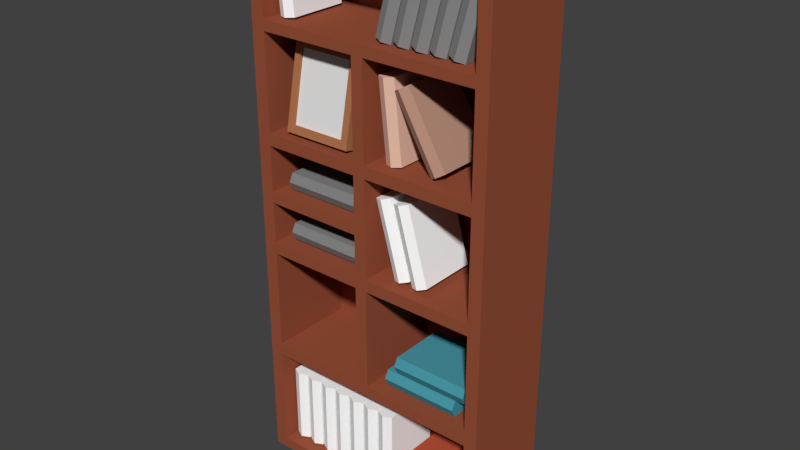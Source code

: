 # Source: kitapl_k1.blend  (saved by Blender 2.79.0; exported with 4.5.12 LTS)
import bpy
from mathutils import Matrix  # noqa: F401  (used for matrix-valued properties, if any)

bpy.ops.wm.read_factory_settings(use_empty=True)
scene = bpy.context.scene
scene.name = 'Scene'

# ---- collections
col_collection_1 = bpy.data.collections.new('Collection 1'); scene.collection.children.link(col_collection_1)

# ---- materials (node trees are filled in below, after node groups)
mat_material_001 = bpy.data.materials.new('Material.001')
mat_material_001.alpha_threshold = 0.0
mat_material_001.use_transparent_shadow = False
mat_material_001.diffuse_color = (0.4385, 0.1766, 0.07941, 1.0)
mat_material_001.roughness = 0.5
mat_material_002 = bpy.data.materials.new('Material.002')
mat_material_002.alpha_threshold = 0.0
mat_material_002.use_transparent_shadow = False
mat_material_002.roughness = 0.5
mat_material_003 = bpy.data.materials.new('Material.003')
mat_material_003.alpha_threshold = 0.0
mat_material_003.use_transparent_shadow = False
mat_material_003.roughness = 0.5
mat_material_011 = bpy.data.materials.new('Material.011')
mat_material_011.alpha_threshold = 0.0
mat_material_011.use_transparent_shadow = False
mat_material_011.diffuse_color = (0.4969, 0.08715, 0.04079, 1.0)
mat_material_011.roughness = 0.5
mat_material_007 = bpy.data.materials.new('Material.007')
mat_material_007.alpha_threshold = 0.0
mat_material_007.use_transparent_shadow = False
mat_material_007.diffuse_color = (0.4869, 0.2804, 0.2056, 1.0)
mat_material_007.roughness = 0.5
mat_material_005 = bpy.data.materials.new('Material.005')
mat_material_005.alpha_threshold = 0.0
mat_material_005.use_transparent_shadow = False
mat_material_005.diffuse_color = (1.0, 1.0, 1.0, 1.0)
mat_material_005.roughness = 0.5
mat_material_009 = bpy.data.materials.new('Material.009')
mat_material_009.alpha_threshold = 0.0
mat_material_009.use_transparent_shadow = False
mat_material_009.diffuse_color = (0.233, 0.233, 0.233, 1.0)
mat_material_009.roughness = 0.5
mat_material_012 = bpy.data.materials.new('Material.012')
mat_material_012.alpha_threshold = 0.0
mat_material_012.use_transparent_shadow = False
mat_material_012.diffuse_color = (1.0, 1.0, 1.0, 1.0)
mat_material_012.roughness = 0.5
mat_material_010 = bpy.data.materials.new('Material.010')
mat_material_010.alpha_threshold = 0.0
mat_material_010.use_transparent_shadow = False
mat_material_010.diffuse_color = (0.07028, 0.3196, 0.3931, 1.0)
mat_material_010.roughness = 0.5
mat_material_008 = bpy.data.materials.new('Material.008')
mat_material_008.alpha_threshold = 0.0
mat_material_008.use_transparent_shadow = False
mat_material_008.diffuse_color = (1.0, 1.0, 1.0, 1.0)
mat_material_008.roughness = 0.5
mat_material_004 = bpy.data.materials.new('Material.004')
mat_material_004.alpha_threshold = 0.0
mat_material_004.use_transparent_shadow = False
mat_material_004.diffuse_color = (0.2738, 0.2738, 0.2738, 1.0)
mat_material_004.roughness = 0.5
mat_material_006 = bpy.data.materials.new('Material.006')
mat_material_006.alpha_threshold = 0.0
mat_material_006.use_transparent_shadow = False
mat_material_006.diffuse_color = (0.8, 0.5134, 0.3953, 1.0)
mat_material_006.roughness = 0.5
mat_material = bpy.data.materials.new('Material')
mat_material.alpha_threshold = 0.0
mat_material.use_transparent_shadow = False
mat_material.diffuse_color = (0.3185, 0.08361, 0.0423, 1.0)
mat_material.roughness = 0.5
mat_material.line_color = (0.0, 0.0, 0.0, 1.0)

# ---- material node trees

# ---- world
world_world = bpy.data.worlds.new('World'); scene.world = world_world
world_world.color = (0.05088, 0.05088, 0.05088)
world_world.use_sun_shadow = False
world_world.sun_shadow_jitter_overblur = 0.0
world_world.cycles.sampling_method = 'MANUAL'

# ---- meshes
me_cube_016 = bpy.data.meshes.new('Cube.016')
me_cube_016.from_pydata([(-1.0, -1.0, -1.0), (-1.0, -1.0, 1.0), (-1.0, 1.0, -1.0), (-1.0, 1.0, 1.0), (1.0, -1.0, -1.0), (1.0, -1.0, 1.0), (1.0, 1.0, -1.0), (1.0, 1.0, 1.0), (-1.0, -1.0, 0.3309), (-1.0, 1.0, 0.3309), (1.0, 1.0, 0.3309), (1.0, -1.0, 0.3309), (-1.0, 1.0, 0.06473), (1.0, 1.0, 0.06473), (1.0, -1.0, 0.06473), (-1.0, -1.0, 0.06473), (0.2831, 1.0, -1.0), (0.2831, 1.0, 1.0), (0.2831, -1.0, -1.0), (0.2831, -1.0, 1.0), (0.2831, 1.0, 0.3309), (0.2831, 1.0, 0.06473), (-0.27, 1.0, -1.0), (-0.27, -1.0, 1.0), (-0.27, 1.0, 1.0), (-0.27, -1.0, -1.0), (-0.27, 1.0, 0.3309), (-0.27, 1.0, 0.06473), (0.2831, 7.222, -0.5692), (0.2831, 7.222, -0.8354), (-0.27, 7.222, -0.5692), (-0.27, 7.222, -0.8354), (-0.8077, 1.0, -1.0), (-0.8077, -1.0, 1.0), (-0.8077, -1.0, 0.3309), (-0.8077, -1.0, 0.06473), (-0.8077, 1.0, 1.0), (-0.8077, -1.0, -1.0), (-0.8077, 1.0, 0.3309), (-0.8077, 1.0, 0.06473), (0.7941, 1.0, 1.0), (0.7941, -1.0, -1.0), (0.7941, 1.0, 0.3309), (0.7941, 1.0, 0.06473), (0.7941, 1.0, -1.0), (0.7941, -1.0, 1.0), (0.7941, -1.0, 0.3309), (0.7941, -1.0, 0.06473), (-1.0, -1.0, 0.8739), (-1.0, 1.0, 0.8739), (1.0, 1.0, 0.8739), (1.0, -1.0, 0.8739), (0.2831, -1.0, 0.8739), (0.2831, 1.0, 0.8739), (-0.27, 1.0, 0.8739), (-0.27, -1.0, 0.8739), (-0.8077, 1.0, 0.8739), (-0.8077, -1.0, 0.8739), (0.7941, -1.0, 0.8739), (0.7941, 1.0, 0.8739), (-1.0, 1.0, -0.8225), (1.0, 1.0, -0.8225), (1.0, -1.0, -0.8225), (-1.0, -1.0, -0.8225), (0.2831, -1.0, -0.8225), (0.2831, 1.0, -0.8225), (-0.27, 1.0, -0.8225), (-0.27, -1.0, -0.8225), (-0.8077, 1.0, -0.8225), (-0.8077, -1.0, -0.8225), (0.7941, -1.0, -0.8225), (0.7941, 1.0, -0.8225), (-0.8077, -0.5412, 0.3309), (-0.8077, -0.5412, 0.06473), (0.7941, -0.5412, 0.3309), (0.7941, -0.5412, 0.06473), (0.2831, -0.5412, 0.8739), (-0.27, -0.5412, 0.8739), (-0.8077, -0.5412, 0.8739), (0.7941, -0.5412, 0.8739), (0.2831, -0.5412, -0.8225), (-0.27, -0.5412, -0.8225), (-0.8077, -0.5412, -0.8225), (0.7941, -0.5412, -0.8225)], [], [(48, 1, 3, 49), (59, 40, 7, 50), (50, 7, 5, 51), (57, 33, 1, 48), (44, 6, 4, 41), (36, 3, 1, 33), (35, 34, 8, 15), (13, 10, 11, 14), (43, 42, 10, 13), (15, 8, 9, 12), (63, 15, 12, 60), (71, 43, 13, 61), (61, 13, 14, 62), (69, 35, 15, 63), (67, 64, 80, 81), (66, 27, 21, 65), (20, 21, 29, 28), (35, 69, 82, 73), (40, 17, 19, 45), (22, 16, 18, 25), (58, 45, 19, 52), (54, 24, 17, 53), (56, 36, 24, 54), (32, 22, 25, 37), (39, 38, 26, 27), (68, 39, 27, 66), (52, 55, 77, 76), (46, 58, 79, 74), (17, 24, 23, 19), (52, 19, 23, 55), (31, 30, 28, 29), (21, 27, 31, 29), (27, 26, 30, 31), (26, 20, 28, 30), (60, 12, 39, 68), (12, 9, 38, 39), (2, 32, 37, 0), (49, 3, 36, 56), (64, 70, 83, 80), (58, 52, 76, 79), (24, 36, 33, 23), (55, 23, 33, 57), (51, 5, 45, 58), (7, 40, 45, 5), (14, 11, 46, 47), (62, 14, 47, 70), (65, 21, 43, 71), (21, 20, 42, 43), (16, 44, 41, 18), (53, 17, 40, 59), (20, 53, 59, 42), (11, 51, 58, 46), (34, 35, 73, 72), (9, 49, 56, 38), (47, 46, 74, 75), (38, 56, 54, 26), (26, 54, 53, 20), (69, 67, 81, 82), (34, 57, 48, 8), (10, 50, 51, 11), (42, 59, 50, 10), (8, 48, 49, 9), (16, 65, 71, 44), (4, 62, 70, 41), (25, 67, 69, 37), (2, 60, 68, 32), (18, 64, 67, 25), (32, 68, 66, 22), (22, 66, 65, 16), (41, 70, 64, 18), (37, 69, 63, 0), (6, 61, 62, 4), (44, 71, 61, 6), (0, 63, 60, 2), (73, 82, 81, 80, 83, 75, 74, 79, 76, 77, 78, 72), (70, 47, 75, 83), (57, 34, 72, 78), (55, 57, 78, 77)])
me_cube_016.polygons.foreach_set('material_index', [0, 0, 0, 0, 0, 0, 0, 0, 0, 0, 0, 0, 0, 0, 0, 0, 0, 0, 0, 0, 0, 0, 0, 0, 0, 0, 0, 0, 0, 0, 0, 0, 0, 0, 0, 0, 0, 0, 0, 0, 0, 0, 0, 0, 0, 0, 0, 0, 0, 0, 0, 0, 0, 0, 0, 0, 0, 0, 0, 0, 0, 0, 0, 0, 0, 0, 0, 0, 0, 0, 0, 0, 0, 0, 2, 0, 0, 0])
_uv = me_cube_016.uv_layers.new(name='UVMap')
_uv.uv.foreach_set('vector', [0.0, 0.0, 0.0, 0.0, 0.0, 0.0, 0.0, 0.0, 0.0, 0.0, 0.0, 0.0, 0.0, 0.0, 0.0, 0.0, 0.0, 0.0, 0.0, 0.0, 0.0, 0.0, 0.0, 0.0, 0.0, 0.0, 0.0, 0.0, 0.0, 0.0, 0.0, 0.0, 0.0, 0.0, 0.0, 0.0, 0.0, 0.0, 0.0, 0.0, 0.0, 0.0, 0.0, 0.0, 0.0, 0.0, 0.0, 0.0, 0.0, 0.0, 0.0, 0.0, 0.0, 0.0, 0.0, 0.0, 0.0, 0.0, 0.0, 0.0, 0.0, 0.0, 0.0, 0.0, 0.0, 0.0, 0.0, 0.0, 0.0, 0.0, 0.0, 0.0, 0.0, 0.0, 0.0, 0.0, 0.0, 0.0, 0.0, 0.0, 0.0, 0.0, 0.0, 0.0, 0.0, 0.0, 0.0, 0.0, 0.0, 0.0, 0.0, 0.0, 0.0, 0.0, 0.0, 0.0, 0.0, 0.0, 0.0, 0.0, 0.0, 0.0, 0.0, 0.0, 0.0, 0.0, 0.0, 0.0, 0.0, 0.0, 0.0, 0.0, 0.0, 0.0, 0.0, 0.0, 0.0, 0.0, 0.0, 0.0, 0.0, 0.0, 0.0, 0.0, 0.0, 0.0, 0.0, 0.0, 0.0, 0.0, 0.0, 0.0, 0.0, 0.0, 0.0, 0.0, 0.0, 0.0, 0.0, 0.0, 0.0, 0.0, 0.0, 0.0, 0.0, 0.0, 0.0, 0.0, 0.0, 0.0, 0.0, 0.0, 0.0, 0.0, 0.0, 0.0, 0.0, 0.0, 0.0, 0.0, 0.0, 0.0, 0.0, 0.0, 0.0, 0.0, 0.0, 0.0, 0.0, 0.0, 0.0, 0.0, 0.0, 0.0, 0.0, 0.0, 0.0, 0.0, 0.0, 0.0, 0.0, 0.0, 0.0, 0.0, 0.0, 0.0, 0.0, 0.0, 0.0, 0.0, 0.0, 0.0, 0.0, 0.0, 0.0, 0.0, 0.0, 0.0, 0.0, 0.0, 0.0, 0.0, 0.0, 0.0, 0.0, 0.0, 0.0, 0.0, 0.0, 0.0, 0.0, 0.0, 0.0, 0.0, 0.0, 0.0, 0.0, 0.0, 0.0, 0.0, 0.0, 0.0, 0.0, 0.0, 0.0, 0.0, 0.0, 0.0, 0.0, 0.0, 0.0, 0.0, 0.0, 0.0, 0.0, 0.0, 0.0, 0.0, 0.0, 0.0, 0.0, 0.0, 0.0, 0.0, 0.0, 0.0, 0.0, 0.0, 0.0, 0.0, 0.0, 0.0, 0.0, 0.0, 0.0, 0.0, 0.0, 0.0, 0.0, 0.0, 0.0, 0.0, 0.0, 0.0, 0.0, 0.0, 0.0, 0.0, 0.0, 0.0, 0.0, 0.0, 0.0, 0.0, 0.0, 0.0, 0.0, 0.0, 0.0, 0.0, 0.0, 0.0, 0.0, 0.0, 0.0, 0.0, 0.0, 0.0, 0.0, 0.0, 0.0, 0.0, 0.0, 0.0, 0.0, 0.0, 0.0, 0.0, 0.0, 0.0, 0.0, 0.0, 0.0, 0.0, 0.0, 0.0, 0.0, 0.0, 0.0, 0.0, 0.0, 0.0, 0.0, 0.0, 0.0, 0.0, 0.0, 0.0, 0.0, 0.0, 0.0, 0.0, 0.0, 0.0, 0.0, 0.0, 0.0, 0.0, 0.0, 0.0, 0.0, 0.0, 0.0, 0.0, 0.0, 0.0, 0.0, 0.0, 0.0, 0.0, 0.0, 0.0, 0.0, 0.0, 0.0, 0.0, 0.0, 0.0, 0.0, 0.0, 0.0, 0.0, 0.0, 0.0, 0.0, 0.0, 0.0, 0.0, 0.0, 0.0, 0.0, 0.0, 0.0, 0.0, 0.0, 0.0, 0.0, 0.0, 0.0, 0.0, 0.0, 0.0, 0.0, 0.0, 0.0, 0.0, 0.0, 0.0, 0.0, 0.0, 0.0, 0.0, 0.0, 0.0, 0.0, 0.0, 0.0, 0.0, 0.0, 0.0, 0.0, 0.0, 0.0, 0.0, 0.0, 0.0, 0.0, 0.0, 0.0, 0.0, 0.0, 0.0, 0.0, 0.0, 0.0, 0.0, 0.0, 0.0, 0.0, 0.0, 0.0, 0.0, 0.0, 0.0, 0.0, 0.0, 0.0, 0.0, 0.0, 0.0, 0.0, 0.0, 0.0, 0.0, 0.0, 0.0, 0.0, 0.0, 0.0, 0.0, 0.0, 0.0, 0.0, 0.0, 0.0, 0.0, 0.0, 0.0, 0.0, 0.0, 0.0, 0.0, 0.0, 0.0, 0.0, 0.0, 0.0, 0.0, 0.0, 0.0, 0.0, 0.0, 0.0, 0.0, 0.0, 0.0, 0.0, 0.0, 0.0, 0.0, 0.0, 0.0, 0.0, 0.0, 0.0, 0.0, 0.0, 0.0, 0.0, 0.0, 0.0, 0.0, 0.0, 0.0, 0.0, 0.0, 0.0, 0.0, 0.0, 0.0, 0.0, 0.0, 0.0, 0.0, 0.0, 0.0, 0.0, 0.0, 0.0, 0.0, 0.0, 0.0, 0.0, 0.0, 0.0, 0.0, 0.0, 0.0, 0.0, 0.0, 0.0, 0.0, 0.0, 0.0, 0.0, 0.0, 0.0, 0.0, 0.0, 0.0, 0.0, 0.0, 0.0, 0.0, 0.0, 0.0, 0.0, 0.0, 0.0, 0.0, 0.0, 0.0, 0.0, 0.0, 0.0, 0.0, 0.0, 0.0, 0.0, 0.0, 0.0, 0.0, 0.0, 0.0, 0.0, 0.0, 0.0, 0.0, 0.0, 0.0, 0.0, 0.0, 0.0, 0.0, 0.0, 0.0, 0.0, 0.0, 0.0, 0.0, 0.0, 0.0, 0.0, 0.0, 0.0, 0.0, 0.0, 0.0, 0.0, 0.0, 0.0, 0.0, 0.0, 0.0, 0.0, 0.0, 0.0, 0.0, 0.0, 0.0, 0.0, 0.0, 0.0, 0.0, 0.0, 0.0, 0.0, 0.0, 0.0, 0.0, 0.0, 0.0, 0.0, 0.0, 0.0, 0.0, 0.0, 0.0, 0.0, 0.0, 0.0, 0.0, -0.00184, 0.5235, -0.00184, -0.001133, 0.3137, -0.001133, 0.6382, -0.001133, 0.9926, -0.001133, 0.9926, 0.5235, 0.9926, 0.6834, 0.9926, 1.01, 0.6382, 1.01, 0.3137, 1.01, -0.00184, 1.01, -0.00184, 0.6834, 0.0, 0.0, 0.0, 0.0, 0.0, 0.0, 0.0, 0.0, 0.0, 0.0, 0.0, 0.0, 0.0, 0.0, 0.0, 0.0, 0.0, 0.0, 0.0, 0.0, 0.0, 0.0, 0.0, 0.0])
me_cube_016.materials.append(mat_material_001)
me_cube_016.materials.append(mat_material_002)
me_cube_016.materials.append(mat_material_003)
me_cube_016.use_remesh_preserve_volume = False
me_cube_016.use_remesh_preserve_attributes = False
me_cube_016.use_mirror_vertex_groups = False
me_cube_016.update()
me_cube_015 = bpy.data.meshes.new('Cube.015')
me_cube_015.from_pydata([(-1.0, -1.0, -1.0), (-1.0, -1.0, 1.0), (-1.0, 1.0, -1.0), (-1.0, 1.0, 1.0), (1.0, -1.0, -1.0), (1.0, -1.0, 1.0), (1.0, 1.0, -1.0), (1.0, 1.0, 1.0), (0.0, 0.8602, -1.0), (0.0, 0.8602, 1.0), (0.0, -1.14, -1.0), (0.0, -1.14, 1.0)], [], [(0, 1, 3, 2), (8, 9, 7, 6), (6, 7, 5, 4), (10, 11, 1, 0), (8, 6, 4, 10), (9, 3, 1, 11), (7, 9, 11, 5), (2, 8, 10, 0), (4, 5, 11, 10), (2, 3, 9, 8)])
me_cube_015.materials.append(mat_material_011)
me_cube_015.use_remesh_preserve_volume = False
me_cube_015.use_remesh_preserve_attributes = False
me_cube_015.use_mirror_vertex_groups = False
me_cube_015.update()
me_cube_013 = bpy.data.meshes.new('Cube.013')
me_cube_013.from_pydata([(-1.0, -1.0, -1.0), (-1.0, -1.0, 1.0), (-1.0, 1.0, -1.0), (-1.0, 1.0, 1.0), (1.0, -1.0, -1.0), (1.0, -1.0, 1.0), (1.0, 1.0, -1.0), (1.0, 1.0, 1.0), (0.0, 0.8602, -1.0), (0.0, 0.8602, 1.0), (0.0, -1.14, -1.0), (0.0, -1.14, 1.0)], [], [(0, 1, 3, 2), (8, 9, 7, 6), (6, 7, 5, 4), (10, 11, 1, 0), (8, 6, 4, 10), (9, 3, 1, 11), (7, 9, 11, 5), (2, 8, 10, 0), (4, 5, 11, 10), (2, 3, 9, 8)])
me_cube_013.materials.append(mat_material_007)
me_cube_013.use_remesh_preserve_volume = False
me_cube_013.use_remesh_preserve_attributes = False
me_cube_013.use_mirror_vertex_groups = False
me_cube_013.update()
me_cube_012 = bpy.data.meshes.new('Cube.012')
me_cube_012.from_pydata([(-1.0, -1.0, -1.0), (-1.0, -1.0, 1.0), (-1.0, 1.0, -1.0), (-1.0, 1.0, 1.0), (1.0, -1.0, -1.0), (1.0, -1.0, 1.0), (1.0, 1.0, -1.0), (1.0, 1.0, 1.0), (0.0, 0.8602, -1.0), (0.0, 0.8602, 1.0), (0.0, -1.14, -1.0), (0.0, -1.14, 1.0)], [], [(0, 1, 3, 2), (8, 9, 7, 6), (6, 7, 5, 4), (10, 11, 1, 0), (8, 6, 4, 10), (9, 3, 1, 11), (7, 9, 11, 5), (2, 8, 10, 0), (4, 5, 11, 10), (2, 3, 9, 8)])
me_cube_012.materials.append(mat_material_005)
me_cube_012.use_remesh_preserve_volume = False
me_cube_012.use_remesh_preserve_attributes = False
me_cube_012.use_mirror_vertex_groups = False
me_cube_012.update()
me_cube_011 = bpy.data.meshes.new('Cube.011')
me_cube_011.from_pydata([(-1.0, -1.0, -1.0), (-1.0, -1.0, 1.0), (-1.0, 1.0, -1.0), (-1.0, 1.0, 1.0), (1.0, -1.0, -1.0), (1.0, -1.0, 1.0), (1.0, 1.0, -1.0), (1.0, 1.0, 1.0), (0.0, 0.8602, -1.0), (0.0, 0.8602, 1.0), (0.0, -1.14, -1.0), (0.0, -1.14, 1.0)], [], [(0, 1, 3, 2), (8, 9, 7, 6), (6, 7, 5, 4), (10, 11, 1, 0), (8, 6, 4, 10), (9, 3, 1, 11), (7, 9, 11, 5), (2, 8, 10, 0), (4, 5, 11, 10), (2, 3, 9, 8)])
me_cube_011.materials.append(mat_material_009)
me_cube_011.use_remesh_preserve_volume = False
me_cube_011.use_remesh_preserve_attributes = False
me_cube_011.use_mirror_vertex_groups = False
me_cube_011.update()
me_cube_010 = bpy.data.meshes.new('Cube.010')
me_cube_010.from_pydata([(-1.0, -1.0, -1.0), (-1.0, -1.0, 1.0), (-1.0, 1.0, -1.0), (-1.0, 1.0, 1.0), (1.0, -1.0, -1.0), (1.0, -1.0, 1.0), (1.0, 1.0, -1.0), (1.0, 1.0, 1.0), (0.0, 0.8602, -1.0), (0.0, 0.8602, 1.0), (0.0, -1.14, -1.0), (0.0, -1.14, 1.0)], [], [(0, 1, 3, 2), (8, 9, 7, 6), (6, 7, 5, 4), (10, 11, 1, 0), (8, 6, 4, 10), (9, 3, 1, 11), (7, 9, 11, 5), (2, 8, 10, 0), (4, 5, 11, 10), (2, 3, 9, 8)])
me_cube_010.materials.append(mat_material_012)
me_cube_010.use_remesh_preserve_volume = False
me_cube_010.use_remesh_preserve_attributes = False
me_cube_010.use_mirror_vertex_groups = False
me_cube_010.update()
me_cube_009 = bpy.data.meshes.new('Cube.009')
me_cube_009.from_pydata([(-1.0, -1.0, -1.0), (-1.0, -1.0, 1.0), (-1.0, 1.0, -1.0), (-1.0, 1.0, 1.0), (1.0, -1.0, -1.0), (1.0, -1.0, 1.0), (1.0, 1.0, -1.0), (1.0, 1.0, 1.0), (0.0, 0.8602, -1.0), (0.0, 0.8602, 1.0), (0.0, -1.14, -1.0), (0.0, -1.14, 1.0)], [], [(0, 1, 3, 2), (8, 9, 7, 6), (6, 7, 5, 4), (10, 11, 1, 0), (8, 6, 4, 10), (9, 3, 1, 11), (7, 9, 11, 5), (2, 8, 10, 0), (4, 5, 11, 10), (2, 3, 9, 8)])
me_cube_009.materials.append(mat_material_010)
me_cube_009.use_remesh_preserve_volume = False
me_cube_009.use_remesh_preserve_attributes = False
me_cube_009.use_mirror_vertex_groups = False
me_cube_009.update()
me_cube_008 = bpy.data.meshes.new('Cube.008')
me_cube_008.from_pydata([(0.4909, -1.0, -0.9945), (-1.993, -1.0, 0.9325), (0.4909, 1.0, -0.9945), (-1.993, 1.0, 0.9325), (2.418, -1.0, -0.8791), (-0.06623, -1.0, 1.048), (2.418, 1.0, -0.8791), (-0.06623, 1.0, 1.048), (1.454, 0.8602, -0.9368), (-1.03, 0.8602, 0.9902), (1.454, -1.14, -0.9368), (-1.03, -1.14, 0.9902)], [], [(0, 1, 3, 2), (8, 9, 7, 6), (6, 7, 5, 4), (10, 11, 1, 0), (8, 6, 4, 10), (9, 3, 1, 11), (7, 9, 11, 5), (2, 8, 10, 0), (4, 5, 11, 10), (2, 3, 9, 8)])
me_cube_008.materials.append(mat_material_008)
me_cube_008.use_remesh_preserve_volume = False
me_cube_008.use_remesh_preserve_attributes = False
me_cube_008.use_mirror_vertex_groups = False
me_cube_008.update()
me_cube_007 = bpy.data.meshes.new('Cube.007')
me_cube_007.from_pydata([(-2.166, -1.0, -0.9101), (0.2346, -1.0, 1.022), (-2.166, 1.0, -0.9101), (0.2346, 1.0, 1.022), (-0.2346, -1.0, -1.022), (2.166, -1.0, 0.9101), (-0.2346, 1.0, -1.022), (2.166, 1.0, 0.9101), (-1.201, 0.8602, -0.9659), (1.201, 0.8602, 0.9659), (-1.201, -1.14, -0.9659), (1.201, -1.14, 0.9659)], [], [(0, 1, 3, 2), (8, 9, 7, 6), (6, 7, 5, 4), (10, 11, 1, 0), (8, 6, 4, 10), (9, 3, 1, 11), (7, 9, 11, 5), (2, 8, 10, 0), (4, 5, 11, 10), (2, 3, 9, 8)])
me_cube_007.materials.append(mat_material_004)
me_cube_007.use_remesh_preserve_volume = False
me_cube_007.use_remesh_preserve_attributes = False
me_cube_007.use_mirror_vertex_groups = False
me_cube_007.update()
me_cube_002 = bpy.data.meshes.new('Cube.002')
me_cube_002.from_pydata([(-1.0, -1.0, -1.0), (-1.0, -1.0, 1.0), (-1.0, 1.0, -1.0), (-1.0, 1.0, 1.0), (1.0, -1.0, -1.0), (1.0, -1.0, 1.0), (1.0, 1.0, -1.0), (1.0, 1.0, 1.0), (0.0, 0.8602, -1.0), (0.0, 0.8602, 1.0), (0.0, -1.14, -1.0), (0.0, -1.14, 1.0)], [], [(0, 1, 3, 2), (8, 9, 7, 6), (6, 7, 5, 4), (10, 11, 1, 0), (8, 6, 4, 10), (9, 3, 1, 11), (7, 9, 11, 5), (2, 8, 10, 0), (4, 5, 11, 10), (2, 3, 9, 8)])
me_cube_002.materials.append(mat_material_006)
me_cube_002.use_remesh_preserve_volume = False
me_cube_002.use_remesh_preserve_attributes = False
me_cube_002.use_mirror_vertex_groups = False
me_cube_002.update()
me_cube = bpy.data.meshes.new('Cube')
me_cube.from_pydata([(1.0, -0.2342, -1.0), (1.0, -1.0, -1.0), (-1.0, -1.0, -1.0), (-1.0, -0.2342, -1.0), (1.0, -0.2342, 3.394), (1.0, -1.0, 3.394), (-1.0, -1.0, 3.394), (-1.0, -0.2342, 3.394), (1.0, -0.2342, 3.314), (1.0, -1.0, 3.314), (-1.0, -1.0, 3.314), (-1.0, -0.2342, 3.314), (1.0, -0.2342, -0.9104), (1.0, -1.0, -0.9104), (-1.0, -1.0, -0.9104), (-1.0, -0.2342, -0.9104), (0.8973, -0.2342, -1.0), (0.8973, -1.0, -1.0), (0.8973, -0.2342, 3.394), (0.8973, -1.0, 3.394), (0.8973, -0.2342, 3.314), (0.8973, -1.0, 3.314), (0.8973, -1.0, -0.9104), (0.8973, -0.2342, -0.9104), (-0.89, -0.2342, -1.0), (-0.89, -1.0, -1.0), (-0.89, -0.2342, 3.394), (-0.89, -1.0, 3.394), (-0.89, -0.2342, 3.314), (-0.89, -1.0, 3.314), (-0.89, -1.0, -0.9104), (-0.89, -0.2342, -0.9104), (1.0, -0.2342, 2.541), (1.0, -1.0, 2.541), (-1.0, -1.0, 2.541), (-1.0, -0.2342, 2.541), (0.8973, -0.2342, 2.541), (0.8973, -1.0, 2.541), (-0.89, -0.2342, 2.541), (-0.89, -1.0, 2.541), (1.0, -0.2342, 2.624), (1.0, -1.0, 2.624), (-1.0, -1.0, 2.624), (-1.0, -0.2342, 2.624), (0.8973, -0.2342, 2.624), (-0.89, -0.2342, 2.624), (0.8973, -1.0, 2.624), (-0.89, -1.0, 2.624), (0.8973, -1.0, 0.8153), (-0.89, -1.0, 0.8153), (1.0, -0.2342, 0.8153), (1.0, -1.0, 0.8153), (-1.0, -1.0, 0.8153), (-1.0, -0.2342, 0.8153), (0.8973, -0.2342, 0.8153), (-0.89, -0.2342, 0.8153), (1.0, -0.2342, 0.9119), (1.0, -1.0, 0.9119), (-1.0, -1.0, 0.9119), (-1.0, -0.2342, 0.9119), (0.8973, -0.2342, 0.9119), (-0.89, -0.2342, 0.9119), (0.8973, -1.0, 0.9119), (-0.89, -1.0, 0.9119), (0.003623, -0.2342, -1.0), (0.003623, -1.0, -1.0), (0.003623, -0.2342, 3.394), (0.003623, -1.0, 3.394), (0.003623, -0.2342, 3.314), (0.003623, -1.0, 3.314), (0.003623, -1.0, -0.9104), (0.003623, -0.2342, -0.9104), (0.003623, -1.0, 2.541), (0.003623, -0.2342, 2.541), (0.003623, -0.2342, 2.624), (0.003623, -1.0, 2.624), (0.003623, -1.0, 0.8153), (0.003623, -0.2342, 0.8153), (0.003623, -0.2342, 0.9119), (0.003623, -1.0, 0.9119), (-0.09261, -0.2342, -1.0), (-0.09261, -1.0, -1.0), (-0.09261, -0.2342, 3.394), (-0.09262, -1.0, 3.394), (-0.09261, -0.2342, 3.314), (-0.09262, -1.0, 3.314), (-0.09261, -1.0, -0.9104), (-0.09261, -0.2342, -0.9104), (-0.09262, -1.0, 2.541), (-0.09261, -0.2342, 2.541), (-0.09261, -0.2342, 2.624), (-0.09262, -1.0, 2.624), (-0.09261, -1.0, 0.8153), (-0.09261, -0.2342, 0.8153), (-0.09261, -0.2342, 0.9119), (-0.09261, -1.0, 0.9119), (1.0, -0.2342, 1.693), (1.0, -1.0, 1.693), (-1.0, -1.0, 1.693), (-1.0, -0.2342, 1.693), (0.8973, -0.2342, 1.693), (-0.89, -0.2342, 1.693), (0.8973, -1.0, 1.693), (-0.89, -1.0, 1.693), (0.003623, -0.2342, 1.693), (0.003623, -1.0, 1.693), (-0.09261, -0.2342, 1.693), (-0.09262, -1.0, 1.693), (1.0, -0.2342, 1.789), (1.0, -1.0, 1.789), (-1.0, -1.0, 1.789), (-1.0, -0.2342, 1.789), (0.8973, -0.2342, 1.789), (-0.89, -0.2342, 1.789), (0.003623, -0.2342, 1.789), (-0.09261, -0.2342, 1.789), (0.8973, -1.0, 1.789), (-0.89, -1.0, 1.789), (0.003623, -1.0, 1.789), (-0.09262, -1.0, 1.789), (0.8973, -1.0, -0.08974), (-0.89, -1.0, -0.08974), (1.0, -0.2342, -0.08974), (1.0, -1.0, -0.08974), (-1.0, -1.0, -0.08974), (-1.0, -0.2342, -0.08974), (0.8973, -0.2342, -0.08974), (-0.89, -0.2342, -0.08974), (0.003623, -1.0, -0.08974), (0.003623, -0.2342, -0.08974), (-0.09261, -1.0, -0.08974), (-0.09261, -0.2342, -0.08974), (1.0, -0.2342, 0.008243), (1.0, -1.0, 0.008243), (-1.0, -1.0, 0.008243), (-1.0, -0.2342, 0.008243), (0.8973, -0.2342, 0.008243), (-0.89, -0.2342, 0.008243), (0.003623, -0.2342, 0.008243), (-0.09261, -0.2342, 0.008243), (0.8973, -1.0, 0.008243), (-0.89, -1.0, 0.008243), (0.003623, -1.0, 0.008243), (-0.09261, -1.0, 0.008243), (0.8973, -0.2982, 3.314), (-0.89, -0.2982, 3.314), (0.8973, -0.2982, 2.624), (-0.89, -0.2982, 2.624), (0.003623, -0.2982, 3.314), (0.003623, -0.2982, 2.624), (-0.09261, -0.2982, 3.314), (-0.09261, -0.2982, 2.624), (-0.89, -0.2998, 2.541), (-0.09261, -0.2998, 2.541), (-0.89, -0.2998, 1.789), (-0.09261, -0.2998, 1.789), (0.8973, -0.2985, 2.541), (0.003623, -0.2985, 2.541), (0.8973, -0.2985, 1.789), (0.003623, -0.2985, 1.789), (0.8973, -1.0, 1.239), (-0.89, -1.0, 1.239), (0.003623, -1.0, 1.239), (-0.09261, -1.0, 1.239), (1.0, -0.2342, 1.239), (1.0, -1.0, 1.239), (-1.0, -1.0, 1.239), (-1.0, -0.2342, 1.239), (0.8973, -0.2342, 1.239), (-0.89, -0.2342, 1.239), (0.003623, -0.2342, 1.239), (-0.09261, -0.2342, 1.239), (1.0, -0.2342, 1.328), (1.0, -1.0, 1.328), (-1.0, -1.0, 1.328), (-1.0, -0.2342, 1.328), (0.8973, -0.2342, 1.328), (-0.89, -0.2342, 1.328), (0.003623, -0.2342, 1.328), (-0.09261, -0.2342, 1.328), (0.8973, -1.0, 1.328), (-0.89, -1.0, 1.328), (0.003623, -1.0, 1.328), (-0.09261, -1.0, 1.328), (0.8973, -0.3007, 0.9119), (0.003623, -0.3007, 0.9119), (0.8973, -0.3007, 1.693), (0.003623, -0.3007, 1.693), (0.8973, -0.3007, 1.239), (0.003623, -0.3007, 1.239), (0.8973, -0.3007, 1.328), (0.003623, -0.3007, 1.328), (0.8973, -1.0, 1.284), (-0.89, -1.0, 1.284), (0.003623, -1.0, 1.284), (-0.09261, -1.0, 1.284), (1.0, -0.2342, 1.284), (1.0, -1.0, 1.284), (-1.0, -1.0, 1.284), (-1.0, -0.2342, 1.284), (0.8973, -0.2342, 1.284), (-0.89, -0.2342, 1.284), (0.003623, -0.2342, 1.284), (-0.09261, -0.2342, 1.284), (0.8973, -0.3007, 1.284), (0.003623, -0.3007, 1.284), (-0.89, -0.3016, 0.9119), (-0.09261, -0.3016, 0.9119), (-0.89, -0.3016, 1.693), (-0.09261, -0.3016, 1.693), (-0.89, -0.3016, 1.239), (-0.09261, -0.3016, 1.239), (-0.89, -0.3016, 1.328), (-0.09261, -0.3016, 1.328), (-0.89, -0.3061, 0.8153), (-0.09261, -0.3061, 0.8153), (-0.89, -0.3061, 0.008243), (-0.09261, -0.3061, 0.008243), (0.8973, -0.3054, 0.8153), (0.003623, -0.3054, 0.8153), (0.8973, -0.3054, 0.008243), (0.003623, -0.3054, 0.008243), (0.8973, -0.3026, -0.9104), (-0.89, -0.3026, -0.9104), (0.003623, -0.3026, -0.9104), (-0.09261, -0.3026, -0.9104), (0.8973, -0.3026, -0.08974), (-0.89, -0.3026, -0.08974), (0.003623, -0.3026, -0.08974), (-0.09261, -0.3026, -0.08974)], [], [(24, 25, 2, 3), (26, 7, 6, 27), (8, 4, 5, 9), (29, 27, 6, 10), (10, 6, 7, 11), (31, 24, 3, 15), (26, 28, 11, 7), (42, 10, 11, 43), (47, 29, 10, 42), (40, 8, 9, 41), (0, 12, 13, 1), (25, 30, 14, 2), (2, 14, 15, 3), (127, 31, 15, 125), (122, 12, 23, 126), (1, 13, 22, 17), (41, 9, 21, 46), (4, 8, 20, 18), (12, 0, 16, 23), (9, 5, 19, 21), (4, 18, 19, 5), (0, 1, 17, 16), (131, 87, 31, 127), (81, 86, 30, 25), (75, 46, 146, 149), (82, 84, 28, 26), (87, 80, 24, 31), (85, 83, 27, 29), (82, 26, 27, 83), (80, 81, 25, 24), (119, 88, 153, 155), (90, 89, 38, 45), (109, 33, 37, 116), (40, 32, 36, 44), (45, 38, 35, 43), (108, 32, 33, 109), (117, 39, 34, 110), (110, 34, 35, 111), (28, 45, 43, 11), (8, 40, 44, 20), (84, 90, 45, 28), (88, 91, 47, 39), (33, 41, 46, 37), (32, 40, 41, 33), (39, 47, 42, 34), (34, 42, 43, 35), (134, 52, 53, 135), (141, 49, 52, 134), (132, 50, 51, 133), (133, 51, 48, 140), (92, 49, 214, 215), (94, 93, 55, 61), (56, 50, 54, 60), (61, 55, 53, 59), (169, 61, 59, 167), (164, 56, 60, 168), (171, 94, 61, 169), (52, 58, 59, 53), (49, 63, 58, 52), (50, 56, 57, 51), (51, 57, 62, 48), (92, 95, 63, 49), (48, 62, 79, 76), (168, 60, 78, 170), (60, 54, 77, 78), (142, 140, 220, 221), (37, 46, 75, 72), (20, 44, 74, 68), (44, 36, 73, 74), (118, 116, 158, 159), (16, 17, 65, 64), (18, 66, 67, 19), (21, 19, 67, 69), (23, 16, 64, 71), (18, 20, 68, 66), (46, 21, 144, 146), (17, 22, 70, 65), (126, 23, 71, 129), (76, 79, 95, 92), (170, 78, 94, 171), (78, 77, 93, 94), (142, 76, 92, 143), (72, 75, 91, 88), (68, 74, 90, 84), (74, 73, 89, 90), (118, 72, 88, 119), (64, 65, 81, 80), (66, 82, 83, 67), (69, 67, 83, 85), (71, 64, 80, 87), (66, 68, 84, 82), (85, 29, 145, 150), (65, 70, 86, 81), (129, 71, 87, 131), (182, 105, 107, 183), (114, 104, 106, 115), (62, 160, 188, 184), (112, 100, 104, 114), (115, 106, 101, 113), (108, 96, 100, 112), (113, 101, 99, 111), (174, 98, 99, 175), (181, 103, 98, 174), (172, 96, 97, 173), (173, 97, 102, 180), (161, 63, 206, 210), (38, 113, 111, 35), (32, 108, 112, 36), (89, 115, 113, 38), (36, 112, 114, 73), (73, 114, 115, 89), (105, 118, 119, 107), (102, 116, 118, 105), (98, 110, 111, 99), (103, 117, 110, 98), (96, 108, 109, 97), (97, 109, 116, 102), (107, 119, 117, 103), (138, 129, 131, 139), (121, 30, 223, 227), (136, 126, 129, 138), (130, 121, 227, 229), (22, 120, 226, 222), (13, 123, 120, 22), (12, 122, 123, 13), (30, 121, 124, 14), (14, 124, 125, 15), (139, 131, 127, 137), (132, 122, 126, 136), (137, 127, 125, 135), (55, 137, 135, 53), (50, 132, 136, 54), (93, 139, 137, 55), (54, 136, 138, 77), (77, 138, 139, 93), (128, 142, 143, 130), (120, 140, 142, 128), (130, 143, 141, 121), (123, 133, 140, 120), (122, 132, 133, 123), (121, 141, 134, 124), (124, 134, 135, 125), (151, 150, 145, 147), (146, 144, 148, 149), (149, 148, 150, 151), (47, 91, 151, 147), (21, 69, 148, 144), (29, 47, 147, 145), (91, 75, 149, 151), (69, 85, 150, 148), (155, 153, 152, 154), (39, 117, 154, 152), (117, 119, 155, 154), (88, 39, 152, 153), (158, 156, 157, 159), (72, 118, 159, 157), (37, 72, 157, 156), (116, 37, 156, 158), (181, 183, 213, 212), (57, 165, 160, 62), (56, 164, 165, 57), (63, 161, 166, 58), (58, 166, 167, 59), (192, 180, 190, 204), (79, 162, 163, 95), (202, 170, 171, 203), (200, 168, 170, 202), (203, 171, 169, 201), (196, 164, 168, 200), (201, 169, 167, 199), (101, 177, 175, 99), (96, 172, 176, 100), (106, 179, 177, 101), (100, 176, 178, 104), (104, 178, 179, 106), (195, 183, 181, 193), (197, 173, 180, 192), (196, 172, 173, 197), (193, 181, 174, 198), (198, 174, 175, 199), (194, 162, 189, 205), (194, 182, 183, 195), (190, 186, 187, 191), (184, 188, 189, 185), (204, 190, 191, 205), (162, 79, 185, 189), (102, 105, 187, 186), (105, 182, 191, 187), (180, 102, 186, 190), (79, 62, 184, 185), (188, 204, 205, 189), (162, 194, 195, 163), (182, 194, 205, 191), (166, 198, 199, 167), (161, 193, 198, 166), (164, 196, 197, 165), (165, 197, 192, 160), (163, 195, 193, 161), (177, 201, 199, 175), (172, 196, 200, 176), (179, 203, 201, 177), (176, 200, 202, 178), (178, 202, 203, 179), (160, 192, 204, 188), (213, 209, 208, 212), (207, 211, 210, 206), (95, 163, 211, 207), (183, 107, 209, 213), (103, 181, 212, 208), (63, 95, 207, 206), (107, 103, 208, 209), (163, 161, 210, 211), (217, 215, 214, 216), (49, 141, 216, 214), (141, 143, 217, 216), (143, 92, 215, 217), (220, 218, 219, 221), (76, 142, 221, 219), (48, 76, 219, 218), (140, 48, 218, 220), (224, 228, 229, 225), (222, 226, 228, 224), (225, 229, 227, 223), (86, 70, 224, 225), (30, 86, 225, 223), (120, 128, 228, 226), (70, 22, 222, 224), (128, 130, 229, 228)])
me_cube.materials.append(mat_material)
me_cube.use_remesh_preserve_volume = False
me_cube.use_remesh_preserve_attributes = False
me_cube.use_mirror_vertex_groups = False
me_cube.update()

# ---- objects
ob_cube_010 = bpy.data.objects.new('Cube.010', me_cube_016)
ob_cube_009 = bpy.data.objects.new('Cube.009', me_cube_015)
ob_cube_008 = bpy.data.objects.new('Cube.008', me_cube_013)
ob_cube_007 = bpy.data.objects.new('Cube.007', me_cube_012)
ob_cube_006 = bpy.data.objects.new('Cube.006', me_cube_011)
ob_cube_005 = bpy.data.objects.new('Cube.005', me_cube_010)
ob_cube_004 = bpy.data.objects.new('Cube.004', me_cube_009)
ob_cube_003 = bpy.data.objects.new('Cube.003', me_cube_008)
ob_cube_001 = bpy.data.objects.new('Cube.001', me_cube_007)
ob_cube_002 = bpy.data.objects.new('Cube.002', me_cube_002)
ob_cube = bpy.data.objects.new('Cube', me_cube)

# ---- transforms, parenting, visibility, modifiers, constraints
ob_cube_010.location = (-0.4824, -0.8321, 2.133)
ob_cube_010.rotation_euler = (-0.2002, -0.0, 0.0)
ob_cube_010.scale = (0.2799, 0.05062, 0.3285)
ob_cube_010.lineart.crease_threshold = 0.0
ob_cube_009.location = (0.5539, -0.6512, -0.8218)
ob_cube_009.rotation_euler = (-0.0, 1.571, 0.0)
ob_cube_009.scale = (0.06657, 0.2343, 0.3088)
ob_cube_009.lineart.crease_threshold = 0.0
_m = ob_cube_009.modifiers.new('Array', 'ARRAY')
_m.constant_offset_displace = (0.0, 0.0, 0.0)
_m.relative_offset_displace = (-1.14, 0.0, 0.0)
ob_cube_008.location = (0.3885, -0.6512, 2.094)
ob_cube_008.rotation_euler = (0.0, -0.5267, 0.0)
ob_cube_008.scale = (0.06657, 0.2343, 0.3088)
ob_cube_008.lineart.crease_threshold = 0.0
ob_cube_007.location = (-0.7946, -0.6512, 2.945)
ob_cube_007.rotation_euler = (0.0, -0.09021, 0.0)
ob_cube_007.scale = (0.06657, 0.2343, 0.3088)
ob_cube_007.lineart.crease_threshold = 0.0
ob_cube_006.location = (-0.4849, -0.6512, 1.404)
ob_cube_006.rotation_euler = (-0.0, 1.571, 0.0)
ob_cube_006.scale = (0.06657, 0.2343, 0.3088)
ob_cube_006.lineart.crease_threshold = 0.0
_m = ob_cube_006.modifiers.new('Array', 'ARRAY')
_m.constant_offset_displace = (0.0, 0.0, 0.0)
_m.relative_offset_displace = (3.08, 0.0, 0.0)
ob_cube_005.location = (-0.8013, -0.6512, -0.587)
ob_cube_005.scale = (0.06657, 0.2343, 0.3088)
ob_cube_005.lineart.crease_threshold = 0.0
_m = ob_cube_005.modifiers.new('Array', 'ARRAY')
_m.count = 7
_m.constant_offset_displace = (0.0, 0.0, 0.0)
_m.relative_offset_displace = (1.1, 0.0, 0.0)
ob_cube_004.location = (0.4191, -0.6512, 0.07962)
ob_cube_004.rotation_euler = (-0.0, 1.571, 0.0)
ob_cube_004.scale = (0.06657, 0.2343, 0.3088)
ob_cube_004.lineart.crease_threshold = 0.0
_m = ob_cube_004.modifiers.new('Array', 'ARRAY')
_m.constant_offset_displace = (0.0, 0.0, 0.0)
_m.relative_offset_displace = (-1.07, 0.0, 0.14)
ob_cube_003.location = (0.1449, -0.6512, 1.228)
ob_cube_003.scale = (0.06657, 0.2343, 0.3088)
ob_cube_003.lineart.crease_threshold = 0.0
_m = ob_cube_003.modifiers.new('Array', 'ARRAY')
_m.constant_offset_displace = (0.0, 0.0, 0.0)
_m.relative_offset_displace = (0.53, 0.0, 0.0)
ob_cube_001.location = (0.1643, -0.6512, 2.942)
ob_cube_001.scale = (0.06657, 0.2343, 0.3088)
ob_cube_001.lineart.crease_threshold = 0.0
_m = ob_cube_001.modifiers.new('Array', 'ARRAY')
_m.count = 5
_m.constant_offset_displace = (0.0, 0.0, 0.0)
_m.relative_offset_displace = (0.51, 0.0, 0.0)
ob_cube_002.location = (0.1399, -0.6512, 2.105)
ob_cube_002.rotation_euler = (0.0, -0.105, 0.0)
ob_cube_002.scale = (0.06657, 0.2343, 0.3088)
ob_cube_002.lineart.crease_threshold = 0.0
ob_cube.location = (0.0, 0.0, 0.0)
ob_cube.lock_rotations_4d = False
ob_cube.empty_display_type = 'ARROWS'
ob_cube.lineart.crease_threshold = 0.0

# ---- collection membership
col_collection_1.objects.link(ob_cube_010)
col_collection_1.objects.link(ob_cube_009)
col_collection_1.objects.link(ob_cube_008)
col_collection_1.objects.link(ob_cube_007)
col_collection_1.objects.link(ob_cube_006)
col_collection_1.objects.link(ob_cube_005)
col_collection_1.objects.link(ob_cube_004)
col_collection_1.objects.link(ob_cube_003)
col_collection_1.objects.link(ob_cube_001)
col_collection_1.objects.link(ob_cube_002)
col_collection_1.objects.link(ob_cube)

# ---- scene / render settings (as saved in the file)
scene.frame_start = 1; scene.frame_end = 250; scene.frame_set(1)
scene.render.engine = 'BLENDER_EEVEE_NEXT'
scene.render.resolution_percentage = 50
scene.render.dither_intensity = 0.0
scene.cycles.use_denoising = False
scene.cycles.samples = 128
scene.cycles.sampling_pattern = 'TABULATED_SOBOL'
scene.cycles.use_adaptive_sampling = False
scene.cycles.use_light_tree = False
scene.cycles.blur_glossy = 0.0
scene.cycles.sample_clamp_indirect = 0.0
scene.view_settings.view_transform = 'Standard'
bpy.context.view_layer.update()

# ---- added for rendering (the .blend has no active camera and no usable light): camera, sun
cam_auto = bpy.data.cameras.new('AutoCamera')
cam_auto.lens = 50.0
cam_auto.sensor_width = 36.0
cam_auto.clip_end = 1000.0
ob_auto_camera = bpy.data.objects.new('AutoCamera', cam_auto)
scene.collection.objects.link(ob_auto_camera)
ob_auto_camera.location = (4.52269, -6.04431, 4.8152)
ob_auto_camera.rotation_euler = (1.09748, -7.21219e-08, 0.694738)
scene.camera = ob_auto_camera
light_auto_sun = bpy.data.lights.new('AutoSun', 'SUN')
light_auto_sun.energy = 3.0
light_auto_sun.angle = 0.0523599
ob_auto_sun = bpy.data.objects.new('AutoSun', light_auto_sun)
scene.collection.objects.link(ob_auto_sun)
ob_auto_sun.rotation_euler = (0.872665, 0.174533, 0.523599)
bpy.context.view_layer.update()
